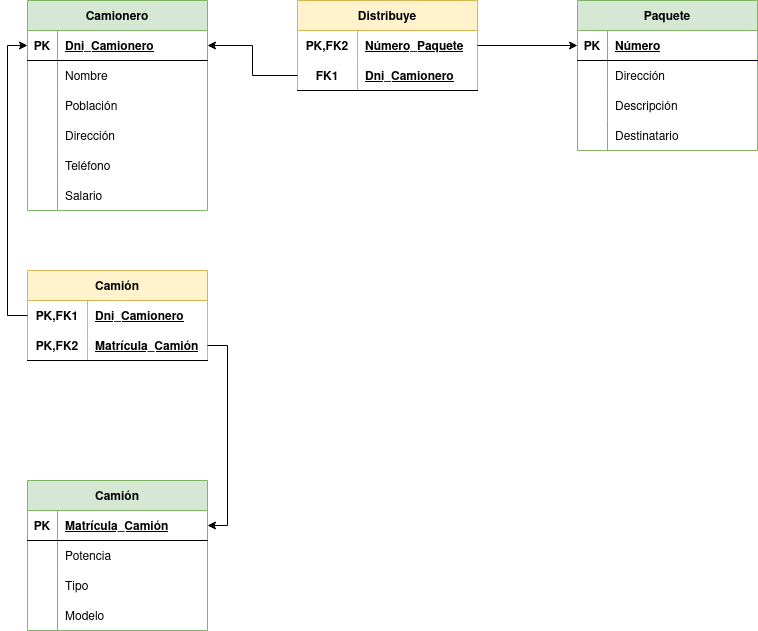

The diagram above was exported from draw.io. Its source (the exported page's mxGraphModel, read from the mxfile embedded in the PNG):
<mxGraphModel dx="1422" dy="771" grid="1" gridSize="10" guides="1" tooltips="1" connect="1" arrows="1" fold="1" page="1" pageScale="1" pageWidth="827" pageHeight="1169" math="0" shadow="0">
  <root>
    <mxCell id="0" />
    <mxCell id="1" parent="0" />
    <mxCell id="lC8J1dho-XjusSBg2HVB-1" value="Camionero" style="shape=table;startSize=30;container=1;collapsible=1;childLayout=tableLayout;fixedRows=1;rowLines=0;fontStyle=1;align=center;resizeLast=1;fillColor=#d5e8d4;strokeColor=#82b366;" vertex="1" parent="1">
      <mxGeometry x="80" y="80" width="180" height="210" as="geometry" />
    </mxCell>
    <mxCell id="lC8J1dho-XjusSBg2HVB-2" value="" style="shape=tableRow;horizontal=0;startSize=0;swimlaneHead=0;swimlaneBody=0;fillColor=none;collapsible=0;dropTarget=0;points=[[0,0.5],[1,0.5]];portConstraint=eastwest;top=0;left=0;right=0;bottom=1;" vertex="1" parent="lC8J1dho-XjusSBg2HVB-1">
      <mxGeometry y="30" width="180" height="30" as="geometry" />
    </mxCell>
    <mxCell id="lC8J1dho-XjusSBg2HVB-3" value="PK" style="shape=partialRectangle;connectable=0;fillColor=none;top=0;left=0;bottom=0;right=0;fontStyle=1;overflow=hidden;" vertex="1" parent="lC8J1dho-XjusSBg2HVB-2">
      <mxGeometry width="30" height="30" as="geometry">
        <mxRectangle width="30" height="30" as="alternateBounds" />
      </mxGeometry>
    </mxCell>
    <mxCell id="lC8J1dho-XjusSBg2HVB-4" value="Dni_Camionero" style="shape=partialRectangle;connectable=0;fillColor=none;top=0;left=0;bottom=0;right=0;align=left;spacingLeft=6;fontStyle=5;overflow=hidden;" vertex="1" parent="lC8J1dho-XjusSBg2HVB-2">
      <mxGeometry x="30" width="150" height="30" as="geometry">
        <mxRectangle width="150" height="30" as="alternateBounds" />
      </mxGeometry>
    </mxCell>
    <mxCell id="lC8J1dho-XjusSBg2HVB-5" value="" style="shape=tableRow;horizontal=0;startSize=0;swimlaneHead=0;swimlaneBody=0;fillColor=none;collapsible=0;dropTarget=0;points=[[0,0.5],[1,0.5]];portConstraint=eastwest;top=0;left=0;right=0;bottom=0;" vertex="1" parent="lC8J1dho-XjusSBg2HVB-1">
      <mxGeometry y="60" width="180" height="30" as="geometry" />
    </mxCell>
    <mxCell id="lC8J1dho-XjusSBg2HVB-6" value="" style="shape=partialRectangle;connectable=0;fillColor=none;top=0;left=0;bottom=0;right=0;editable=1;overflow=hidden;" vertex="1" parent="lC8J1dho-XjusSBg2HVB-5">
      <mxGeometry width="30" height="30" as="geometry">
        <mxRectangle width="30" height="30" as="alternateBounds" />
      </mxGeometry>
    </mxCell>
    <mxCell id="lC8J1dho-XjusSBg2HVB-7" value="Nombre" style="shape=partialRectangle;connectable=0;fillColor=none;top=0;left=0;bottom=0;right=0;align=left;spacingLeft=6;overflow=hidden;" vertex="1" parent="lC8J1dho-XjusSBg2HVB-5">
      <mxGeometry x="30" width="150" height="30" as="geometry">
        <mxRectangle width="150" height="30" as="alternateBounds" />
      </mxGeometry>
    </mxCell>
    <mxCell id="lC8J1dho-XjusSBg2HVB-8" value="" style="shape=tableRow;horizontal=0;startSize=0;swimlaneHead=0;swimlaneBody=0;fillColor=none;collapsible=0;dropTarget=0;points=[[0,0.5],[1,0.5]];portConstraint=eastwest;top=0;left=0;right=0;bottom=0;" vertex="1" parent="lC8J1dho-XjusSBg2HVB-1">
      <mxGeometry y="90" width="180" height="30" as="geometry" />
    </mxCell>
    <mxCell id="lC8J1dho-XjusSBg2HVB-9" value="" style="shape=partialRectangle;connectable=0;fillColor=none;top=0;left=0;bottom=0;right=0;editable=1;overflow=hidden;" vertex="1" parent="lC8J1dho-XjusSBg2HVB-8">
      <mxGeometry width="30" height="30" as="geometry">
        <mxRectangle width="30" height="30" as="alternateBounds" />
      </mxGeometry>
    </mxCell>
    <mxCell id="lC8J1dho-XjusSBg2HVB-10" value="Población" style="shape=partialRectangle;connectable=0;fillColor=none;top=0;left=0;bottom=0;right=0;align=left;spacingLeft=6;overflow=hidden;" vertex="1" parent="lC8J1dho-XjusSBg2HVB-8">
      <mxGeometry x="30" width="150" height="30" as="geometry">
        <mxRectangle width="150" height="30" as="alternateBounds" />
      </mxGeometry>
    </mxCell>
    <mxCell id="lC8J1dho-XjusSBg2HVB-11" value="" style="shape=tableRow;horizontal=0;startSize=0;swimlaneHead=0;swimlaneBody=0;fillColor=none;collapsible=0;dropTarget=0;points=[[0,0.5],[1,0.5]];portConstraint=eastwest;top=0;left=0;right=0;bottom=0;" vertex="1" parent="lC8J1dho-XjusSBg2HVB-1">
      <mxGeometry y="120" width="180" height="30" as="geometry" />
    </mxCell>
    <mxCell id="lC8J1dho-XjusSBg2HVB-12" value="" style="shape=partialRectangle;connectable=0;fillColor=none;top=0;left=0;bottom=0;right=0;editable=1;overflow=hidden;" vertex="1" parent="lC8J1dho-XjusSBg2HVB-11">
      <mxGeometry width="30" height="30" as="geometry">
        <mxRectangle width="30" height="30" as="alternateBounds" />
      </mxGeometry>
    </mxCell>
    <mxCell id="lC8J1dho-XjusSBg2HVB-13" value="Dirección" style="shape=partialRectangle;connectable=0;fillColor=none;top=0;left=0;bottom=0;right=0;align=left;spacingLeft=6;overflow=hidden;" vertex="1" parent="lC8J1dho-XjusSBg2HVB-11">
      <mxGeometry x="30" width="150" height="30" as="geometry">
        <mxRectangle width="150" height="30" as="alternateBounds" />
      </mxGeometry>
    </mxCell>
    <mxCell id="lC8J1dho-XjusSBg2HVB-15" value="" style="shape=tableRow;horizontal=0;startSize=0;swimlaneHead=0;swimlaneBody=0;fillColor=none;collapsible=0;dropTarget=0;points=[[0,0.5],[1,0.5]];portConstraint=eastwest;top=0;left=0;right=0;bottom=0;" vertex="1" parent="lC8J1dho-XjusSBg2HVB-1">
      <mxGeometry y="150" width="180" height="30" as="geometry" />
    </mxCell>
    <mxCell id="lC8J1dho-XjusSBg2HVB-16" value="" style="shape=partialRectangle;connectable=0;fillColor=none;top=0;left=0;bottom=0;right=0;editable=1;overflow=hidden;" vertex="1" parent="lC8J1dho-XjusSBg2HVB-15">
      <mxGeometry width="30" height="30" as="geometry">
        <mxRectangle width="30" height="30" as="alternateBounds" />
      </mxGeometry>
    </mxCell>
    <mxCell id="lC8J1dho-XjusSBg2HVB-17" value="Teléfono" style="shape=partialRectangle;connectable=0;fillColor=none;top=0;left=0;bottom=0;right=0;align=left;spacingLeft=6;overflow=hidden;" vertex="1" parent="lC8J1dho-XjusSBg2HVB-15">
      <mxGeometry x="30" width="150" height="30" as="geometry">
        <mxRectangle width="150" height="30" as="alternateBounds" />
      </mxGeometry>
    </mxCell>
    <mxCell id="lC8J1dho-XjusSBg2HVB-19" value="" style="shape=tableRow;horizontal=0;startSize=0;swimlaneHead=0;swimlaneBody=0;fillColor=none;collapsible=0;dropTarget=0;points=[[0,0.5],[1,0.5]];portConstraint=eastwest;top=0;left=0;right=0;bottom=0;" vertex="1" parent="lC8J1dho-XjusSBg2HVB-1">
      <mxGeometry y="180" width="180" height="30" as="geometry" />
    </mxCell>
    <mxCell id="lC8J1dho-XjusSBg2HVB-20" value="" style="shape=partialRectangle;connectable=0;fillColor=none;top=0;left=0;bottom=0;right=0;editable=1;overflow=hidden;" vertex="1" parent="lC8J1dho-XjusSBg2HVB-19">
      <mxGeometry width="30" height="30" as="geometry">
        <mxRectangle width="30" height="30" as="alternateBounds" />
      </mxGeometry>
    </mxCell>
    <mxCell id="lC8J1dho-XjusSBg2HVB-21" value="Salario" style="shape=partialRectangle;connectable=0;fillColor=none;top=0;left=0;bottom=0;right=0;align=left;spacingLeft=6;overflow=hidden;" vertex="1" parent="lC8J1dho-XjusSBg2HVB-19">
      <mxGeometry x="30" width="150" height="30" as="geometry">
        <mxRectangle width="150" height="30" as="alternateBounds" />
      </mxGeometry>
    </mxCell>
    <mxCell id="lC8J1dho-XjusSBg2HVB-22" value="Distribuye" style="shape=table;startSize=30;container=1;collapsible=1;childLayout=tableLayout;fixedRows=1;rowLines=0;fontStyle=1;align=center;resizeLast=1;fillColor=#fff2cc;strokeColor=#d6b656;" vertex="1" parent="1">
      <mxGeometry x="350" y="80" width="180" height="90" as="geometry" />
    </mxCell>
    <mxCell id="lC8J1dho-XjusSBg2HVB-23" value="" style="shape=tableRow;horizontal=0;startSize=0;swimlaneHead=0;swimlaneBody=0;fillColor=none;collapsible=0;dropTarget=0;points=[[0,0.5],[1,0.5]];portConstraint=eastwest;top=0;left=0;right=0;bottom=0;" vertex="1" parent="lC8J1dho-XjusSBg2HVB-22">
      <mxGeometry y="30" width="180" height="30" as="geometry" />
    </mxCell>
    <mxCell id="lC8J1dho-XjusSBg2HVB-24" value="PK,FK2" style="shape=partialRectangle;connectable=0;fillColor=none;top=0;left=0;bottom=0;right=0;fontStyle=1;overflow=hidden;" vertex="1" parent="lC8J1dho-XjusSBg2HVB-23">
      <mxGeometry width="60" height="30" as="geometry">
        <mxRectangle width="60" height="30" as="alternateBounds" />
      </mxGeometry>
    </mxCell>
    <mxCell id="lC8J1dho-XjusSBg2HVB-25" value="Número_Paquete" style="shape=partialRectangle;connectable=0;fillColor=none;top=0;left=0;bottom=0;right=0;align=left;spacingLeft=6;fontStyle=5;overflow=hidden;" vertex="1" parent="lC8J1dho-XjusSBg2HVB-23">
      <mxGeometry x="60" width="120" height="30" as="geometry">
        <mxRectangle width="120" height="30" as="alternateBounds" />
      </mxGeometry>
    </mxCell>
    <mxCell id="lC8J1dho-XjusSBg2HVB-26" value="" style="shape=tableRow;horizontal=0;startSize=0;swimlaneHead=0;swimlaneBody=0;fillColor=none;collapsible=0;dropTarget=0;points=[[0,0.5],[1,0.5]];portConstraint=eastwest;top=0;left=0;right=0;bottom=1;" vertex="1" parent="lC8J1dho-XjusSBg2HVB-22">
      <mxGeometry y="60" width="180" height="30" as="geometry" />
    </mxCell>
    <mxCell id="lC8J1dho-XjusSBg2HVB-27" value="FK1" style="shape=partialRectangle;connectable=0;fillColor=none;top=0;left=0;bottom=0;right=0;fontStyle=1;overflow=hidden;" vertex="1" parent="lC8J1dho-XjusSBg2HVB-26">
      <mxGeometry width="60" height="30" as="geometry">
        <mxRectangle width="60" height="30" as="alternateBounds" />
      </mxGeometry>
    </mxCell>
    <mxCell id="lC8J1dho-XjusSBg2HVB-28" value="Dni_Camionero" style="shape=partialRectangle;connectable=0;fillColor=none;top=0;left=0;bottom=0;right=0;align=left;spacingLeft=6;fontStyle=5;overflow=hidden;" vertex="1" parent="lC8J1dho-XjusSBg2HVB-26">
      <mxGeometry x="60" width="120" height="30" as="geometry">
        <mxRectangle width="120" height="30" as="alternateBounds" />
      </mxGeometry>
    </mxCell>
    <mxCell id="lC8J1dho-XjusSBg2HVB-35" value="Paquete" style="shape=table;startSize=30;container=1;collapsible=1;childLayout=tableLayout;fixedRows=1;rowLines=0;fontStyle=1;align=center;resizeLast=1;fillColor=#d5e8d4;strokeColor=#82b366;" vertex="1" parent="1">
      <mxGeometry x="630" y="80" width="180" height="150" as="geometry" />
    </mxCell>
    <mxCell id="lC8J1dho-XjusSBg2HVB-36" value="" style="shape=tableRow;horizontal=0;startSize=0;swimlaneHead=0;swimlaneBody=0;fillColor=none;collapsible=0;dropTarget=0;points=[[0,0.5],[1,0.5]];portConstraint=eastwest;top=0;left=0;right=0;bottom=1;" vertex="1" parent="lC8J1dho-XjusSBg2HVB-35">
      <mxGeometry y="30" width="180" height="30" as="geometry" />
    </mxCell>
    <mxCell id="lC8J1dho-XjusSBg2HVB-37" value="PK" style="shape=partialRectangle;connectable=0;fillColor=none;top=0;left=0;bottom=0;right=0;fontStyle=1;overflow=hidden;" vertex="1" parent="lC8J1dho-XjusSBg2HVB-36">
      <mxGeometry width="30" height="30" as="geometry">
        <mxRectangle width="30" height="30" as="alternateBounds" />
      </mxGeometry>
    </mxCell>
    <mxCell id="lC8J1dho-XjusSBg2HVB-38" value="Número" style="shape=partialRectangle;connectable=0;fillColor=none;top=0;left=0;bottom=0;right=0;align=left;spacingLeft=6;fontStyle=5;overflow=hidden;" vertex="1" parent="lC8J1dho-XjusSBg2HVB-36">
      <mxGeometry x="30" width="150" height="30" as="geometry">
        <mxRectangle width="150" height="30" as="alternateBounds" />
      </mxGeometry>
    </mxCell>
    <mxCell id="lC8J1dho-XjusSBg2HVB-39" value="" style="shape=tableRow;horizontal=0;startSize=0;swimlaneHead=0;swimlaneBody=0;fillColor=none;collapsible=0;dropTarget=0;points=[[0,0.5],[1,0.5]];portConstraint=eastwest;top=0;left=0;right=0;bottom=0;" vertex="1" parent="lC8J1dho-XjusSBg2HVB-35">
      <mxGeometry y="60" width="180" height="30" as="geometry" />
    </mxCell>
    <mxCell id="lC8J1dho-XjusSBg2HVB-40" value="" style="shape=partialRectangle;connectable=0;fillColor=none;top=0;left=0;bottom=0;right=0;editable=1;overflow=hidden;" vertex="1" parent="lC8J1dho-XjusSBg2HVB-39">
      <mxGeometry width="30" height="30" as="geometry">
        <mxRectangle width="30" height="30" as="alternateBounds" />
      </mxGeometry>
    </mxCell>
    <mxCell id="lC8J1dho-XjusSBg2HVB-41" value="Dirección" style="shape=partialRectangle;connectable=0;fillColor=none;top=0;left=0;bottom=0;right=0;align=left;spacingLeft=6;overflow=hidden;" vertex="1" parent="lC8J1dho-XjusSBg2HVB-39">
      <mxGeometry x="30" width="150" height="30" as="geometry">
        <mxRectangle width="150" height="30" as="alternateBounds" />
      </mxGeometry>
    </mxCell>
    <mxCell id="lC8J1dho-XjusSBg2HVB-42" value="" style="shape=tableRow;horizontal=0;startSize=0;swimlaneHead=0;swimlaneBody=0;fillColor=none;collapsible=0;dropTarget=0;points=[[0,0.5],[1,0.5]];portConstraint=eastwest;top=0;left=0;right=0;bottom=0;" vertex="1" parent="lC8J1dho-XjusSBg2HVB-35">
      <mxGeometry y="90" width="180" height="30" as="geometry" />
    </mxCell>
    <mxCell id="lC8J1dho-XjusSBg2HVB-43" value="" style="shape=partialRectangle;connectable=0;fillColor=none;top=0;left=0;bottom=0;right=0;editable=1;overflow=hidden;" vertex="1" parent="lC8J1dho-XjusSBg2HVB-42">
      <mxGeometry width="30" height="30" as="geometry">
        <mxRectangle width="30" height="30" as="alternateBounds" />
      </mxGeometry>
    </mxCell>
    <mxCell id="lC8J1dho-XjusSBg2HVB-44" value="Descripción" style="shape=partialRectangle;connectable=0;fillColor=none;top=0;left=0;bottom=0;right=0;align=left;spacingLeft=6;overflow=hidden;" vertex="1" parent="lC8J1dho-XjusSBg2HVB-42">
      <mxGeometry x="30" width="150" height="30" as="geometry">
        <mxRectangle width="150" height="30" as="alternateBounds" />
      </mxGeometry>
    </mxCell>
    <mxCell id="lC8J1dho-XjusSBg2HVB-45" value="" style="shape=tableRow;horizontal=0;startSize=0;swimlaneHead=0;swimlaneBody=0;fillColor=none;collapsible=0;dropTarget=0;points=[[0,0.5],[1,0.5]];portConstraint=eastwest;top=0;left=0;right=0;bottom=0;" vertex="1" parent="lC8J1dho-XjusSBg2HVB-35">
      <mxGeometry y="120" width="180" height="30" as="geometry" />
    </mxCell>
    <mxCell id="lC8J1dho-XjusSBg2HVB-46" value="" style="shape=partialRectangle;connectable=0;fillColor=none;top=0;left=0;bottom=0;right=0;editable=1;overflow=hidden;" vertex="1" parent="lC8J1dho-XjusSBg2HVB-45">
      <mxGeometry width="30" height="30" as="geometry">
        <mxRectangle width="30" height="30" as="alternateBounds" />
      </mxGeometry>
    </mxCell>
    <mxCell id="lC8J1dho-XjusSBg2HVB-47" value="Destinatario" style="shape=partialRectangle;connectable=0;fillColor=none;top=0;left=0;bottom=0;right=0;align=left;spacingLeft=6;overflow=hidden;" vertex="1" parent="lC8J1dho-XjusSBg2HVB-45">
      <mxGeometry x="30" width="150" height="30" as="geometry">
        <mxRectangle width="150" height="30" as="alternateBounds" />
      </mxGeometry>
    </mxCell>
    <mxCell id="lC8J1dho-XjusSBg2HVB-54" style="edgeStyle=orthogonalEdgeStyle;rounded=0;orthogonalLoop=1;jettySize=auto;html=1;exitX=0;exitY=0.5;exitDx=0;exitDy=0;" edge="1" parent="1" source="lC8J1dho-XjusSBg2HVB-26" target="lC8J1dho-XjusSBg2HVB-2">
      <mxGeometry relative="1" as="geometry" />
    </mxCell>
    <mxCell id="lC8J1dho-XjusSBg2HVB-55" style="edgeStyle=orthogonalEdgeStyle;rounded=0;orthogonalLoop=1;jettySize=auto;html=1;exitX=1;exitY=0.5;exitDx=0;exitDy=0;" edge="1" parent="1" source="lC8J1dho-XjusSBg2HVB-23" target="lC8J1dho-XjusSBg2HVB-36">
      <mxGeometry relative="1" as="geometry" />
    </mxCell>
    <mxCell id="lC8J1dho-XjusSBg2HVB-63" value="Camión" style="shape=table;startSize=30;container=1;collapsible=1;childLayout=tableLayout;fixedRows=1;rowLines=0;fontStyle=1;align=center;resizeLast=1;fillColor=#d5e8d4;strokeColor=#82b366;" vertex="1" parent="1">
      <mxGeometry x="80" y="560" width="180" height="150" as="geometry" />
    </mxCell>
    <mxCell id="lC8J1dho-XjusSBg2HVB-64" value="" style="shape=tableRow;horizontal=0;startSize=0;swimlaneHead=0;swimlaneBody=0;fillColor=none;collapsible=0;dropTarget=0;points=[[0,0.5],[1,0.5]];portConstraint=eastwest;top=0;left=0;right=0;bottom=1;" vertex="1" parent="lC8J1dho-XjusSBg2HVB-63">
      <mxGeometry y="30" width="180" height="30" as="geometry" />
    </mxCell>
    <mxCell id="lC8J1dho-XjusSBg2HVB-65" value="PK" style="shape=partialRectangle;connectable=0;fillColor=none;top=0;left=0;bottom=0;right=0;fontStyle=1;overflow=hidden;" vertex="1" parent="lC8J1dho-XjusSBg2HVB-64">
      <mxGeometry width="30" height="30" as="geometry">
        <mxRectangle width="30" height="30" as="alternateBounds" />
      </mxGeometry>
    </mxCell>
    <mxCell id="lC8J1dho-XjusSBg2HVB-66" value="Matrícula_Camión" style="shape=partialRectangle;connectable=0;fillColor=none;top=0;left=0;bottom=0;right=0;align=left;spacingLeft=6;fontStyle=5;overflow=hidden;" vertex="1" parent="lC8J1dho-XjusSBg2HVB-64">
      <mxGeometry x="30" width="150" height="30" as="geometry">
        <mxRectangle width="150" height="30" as="alternateBounds" />
      </mxGeometry>
    </mxCell>
    <mxCell id="lC8J1dho-XjusSBg2HVB-67" value="" style="shape=tableRow;horizontal=0;startSize=0;swimlaneHead=0;swimlaneBody=0;fillColor=none;collapsible=0;dropTarget=0;points=[[0,0.5],[1,0.5]];portConstraint=eastwest;top=0;left=0;right=0;bottom=0;" vertex="1" parent="lC8J1dho-XjusSBg2HVB-63">
      <mxGeometry y="60" width="180" height="30" as="geometry" />
    </mxCell>
    <mxCell id="lC8J1dho-XjusSBg2HVB-68" value="" style="shape=partialRectangle;connectable=0;fillColor=none;top=0;left=0;bottom=0;right=0;editable=1;overflow=hidden;" vertex="1" parent="lC8J1dho-XjusSBg2HVB-67">
      <mxGeometry width="30" height="30" as="geometry">
        <mxRectangle width="30" height="30" as="alternateBounds" />
      </mxGeometry>
    </mxCell>
    <mxCell id="lC8J1dho-XjusSBg2HVB-69" value="Potencia" style="shape=partialRectangle;connectable=0;fillColor=none;top=0;left=0;bottom=0;right=0;align=left;spacingLeft=6;overflow=hidden;" vertex="1" parent="lC8J1dho-XjusSBg2HVB-67">
      <mxGeometry x="30" width="150" height="30" as="geometry">
        <mxRectangle width="150" height="30" as="alternateBounds" />
      </mxGeometry>
    </mxCell>
    <mxCell id="lC8J1dho-XjusSBg2HVB-70" value="" style="shape=tableRow;horizontal=0;startSize=0;swimlaneHead=0;swimlaneBody=0;fillColor=none;collapsible=0;dropTarget=0;points=[[0,0.5],[1,0.5]];portConstraint=eastwest;top=0;left=0;right=0;bottom=0;" vertex="1" parent="lC8J1dho-XjusSBg2HVB-63">
      <mxGeometry y="90" width="180" height="30" as="geometry" />
    </mxCell>
    <mxCell id="lC8J1dho-XjusSBg2HVB-71" value="" style="shape=partialRectangle;connectable=0;fillColor=none;top=0;left=0;bottom=0;right=0;editable=1;overflow=hidden;" vertex="1" parent="lC8J1dho-XjusSBg2HVB-70">
      <mxGeometry width="30" height="30" as="geometry">
        <mxRectangle width="30" height="30" as="alternateBounds" />
      </mxGeometry>
    </mxCell>
    <mxCell id="lC8J1dho-XjusSBg2HVB-72" value="Tipo" style="shape=partialRectangle;connectable=0;fillColor=none;top=0;left=0;bottom=0;right=0;align=left;spacingLeft=6;overflow=hidden;" vertex="1" parent="lC8J1dho-XjusSBg2HVB-70">
      <mxGeometry x="30" width="150" height="30" as="geometry">
        <mxRectangle width="150" height="30" as="alternateBounds" />
      </mxGeometry>
    </mxCell>
    <mxCell id="lC8J1dho-XjusSBg2HVB-73" value="" style="shape=tableRow;horizontal=0;startSize=0;swimlaneHead=0;swimlaneBody=0;fillColor=none;collapsible=0;dropTarget=0;points=[[0,0.5],[1,0.5]];portConstraint=eastwest;top=0;left=0;right=0;bottom=0;" vertex="1" parent="lC8J1dho-XjusSBg2HVB-63">
      <mxGeometry y="120" width="180" height="30" as="geometry" />
    </mxCell>
    <mxCell id="lC8J1dho-XjusSBg2HVB-74" value="" style="shape=partialRectangle;connectable=0;fillColor=none;top=0;left=0;bottom=0;right=0;editable=1;overflow=hidden;" vertex="1" parent="lC8J1dho-XjusSBg2HVB-73">
      <mxGeometry width="30" height="30" as="geometry">
        <mxRectangle width="30" height="30" as="alternateBounds" />
      </mxGeometry>
    </mxCell>
    <mxCell id="lC8J1dho-XjusSBg2HVB-75" value="Modelo" style="shape=partialRectangle;connectable=0;fillColor=none;top=0;left=0;bottom=0;right=0;align=left;spacingLeft=6;overflow=hidden;" vertex="1" parent="lC8J1dho-XjusSBg2HVB-73">
      <mxGeometry x="30" width="150" height="30" as="geometry">
        <mxRectangle width="150" height="30" as="alternateBounds" />
      </mxGeometry>
    </mxCell>
    <mxCell id="lC8J1dho-XjusSBg2HVB-76" value="Camión" style="shape=table;startSize=30;container=1;collapsible=1;childLayout=tableLayout;fixedRows=1;rowLines=0;fontStyle=1;align=center;resizeLast=1;fillColor=#fff2cc;strokeColor=#d6b656;" vertex="1" parent="1">
      <mxGeometry x="80" y="350" width="180" height="90" as="geometry" />
    </mxCell>
    <mxCell id="lC8J1dho-XjusSBg2HVB-77" value="" style="shape=tableRow;horizontal=0;startSize=0;swimlaneHead=0;swimlaneBody=0;fillColor=none;collapsible=0;dropTarget=0;points=[[0,0.5],[1,0.5]];portConstraint=eastwest;top=0;left=0;right=0;bottom=0;" vertex="1" parent="lC8J1dho-XjusSBg2HVB-76">
      <mxGeometry y="30" width="180" height="30" as="geometry" />
    </mxCell>
    <mxCell id="lC8J1dho-XjusSBg2HVB-78" value="PK,FK1" style="shape=partialRectangle;connectable=0;fillColor=none;top=0;left=0;bottom=0;right=0;fontStyle=1;overflow=hidden;" vertex="1" parent="lC8J1dho-XjusSBg2HVB-77">
      <mxGeometry width="60" height="30" as="geometry">
        <mxRectangle width="60" height="30" as="alternateBounds" />
      </mxGeometry>
    </mxCell>
    <mxCell id="lC8J1dho-XjusSBg2HVB-79" value="Dni_Camionero" style="shape=partialRectangle;connectable=0;fillColor=none;top=0;left=0;bottom=0;right=0;align=left;spacingLeft=6;fontStyle=5;overflow=hidden;" vertex="1" parent="lC8J1dho-XjusSBg2HVB-77">
      <mxGeometry x="60" width="120" height="30" as="geometry">
        <mxRectangle width="120" height="30" as="alternateBounds" />
      </mxGeometry>
    </mxCell>
    <mxCell id="lC8J1dho-XjusSBg2HVB-80" value="" style="shape=tableRow;horizontal=0;startSize=0;swimlaneHead=0;swimlaneBody=0;fillColor=none;collapsible=0;dropTarget=0;points=[[0,0.5],[1,0.5]];portConstraint=eastwest;top=0;left=0;right=0;bottom=1;" vertex="1" parent="lC8J1dho-XjusSBg2HVB-76">
      <mxGeometry y="60" width="180" height="30" as="geometry" />
    </mxCell>
    <mxCell id="lC8J1dho-XjusSBg2HVB-81" value="PK,FK2" style="shape=partialRectangle;connectable=0;fillColor=none;top=0;left=0;bottom=0;right=0;fontStyle=1;overflow=hidden;" vertex="1" parent="lC8J1dho-XjusSBg2HVB-80">
      <mxGeometry width="60" height="30" as="geometry">
        <mxRectangle width="60" height="30" as="alternateBounds" />
      </mxGeometry>
    </mxCell>
    <mxCell id="lC8J1dho-XjusSBg2HVB-82" value="Matrícula_Camión" style="shape=partialRectangle;connectable=0;fillColor=none;top=0;left=0;bottom=0;right=0;align=left;spacingLeft=6;fontStyle=5;overflow=hidden;" vertex="1" parent="lC8J1dho-XjusSBg2HVB-80">
      <mxGeometry x="60" width="120" height="30" as="geometry">
        <mxRectangle width="120" height="30" as="alternateBounds" />
      </mxGeometry>
    </mxCell>
    <mxCell id="lC8J1dho-XjusSBg2HVB-89" style="edgeStyle=orthogonalEdgeStyle;rounded=0;orthogonalLoop=1;jettySize=auto;html=1;exitX=1;exitY=0.5;exitDx=0;exitDy=0;" edge="1" parent="1" source="lC8J1dho-XjusSBg2HVB-80" target="lC8J1dho-XjusSBg2HVB-64">
      <mxGeometry relative="1" as="geometry" />
    </mxCell>
    <mxCell id="lC8J1dho-XjusSBg2HVB-90" style="edgeStyle=orthogonalEdgeStyle;rounded=0;orthogonalLoop=1;jettySize=auto;html=1;exitX=0;exitY=0.5;exitDx=0;exitDy=0;entryX=0;entryY=0.5;entryDx=0;entryDy=0;" edge="1" parent="1" source="lC8J1dho-XjusSBg2HVB-77" target="lC8J1dho-XjusSBg2HVB-2">
      <mxGeometry relative="1" as="geometry" />
    </mxCell>
  </root>
</mxGraphModel>